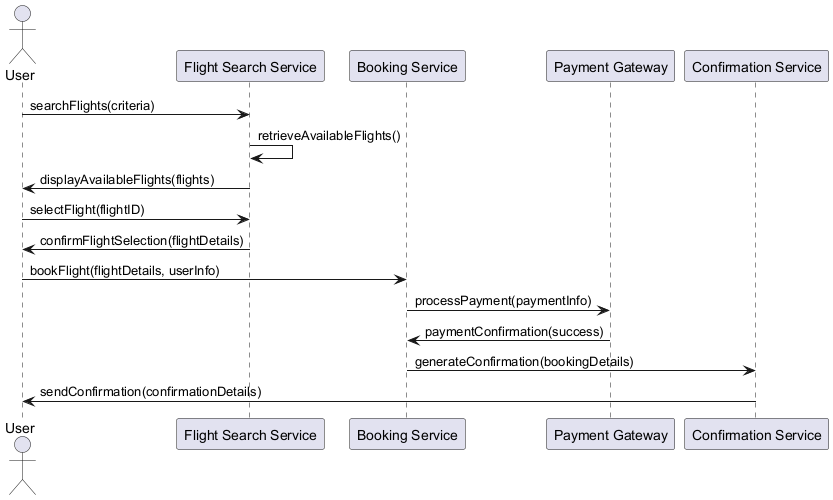

The diagram above was rendered by PlantUML. Its source (embedded in the PNG):
@startuml
actor User
participant "Flight Search Service" as FSS
participant "Booking Service" as BS
participant "Payment Gateway" as PG
participant "Confirmation Service" as CS

User -> FSS : searchFlights(criteria)
FSS -> FSS : retrieveAvailableFlights()
FSS -> User : displayAvailableFlights(flights)

User -> FSS : selectFlight(flightID)
FSS -> User : confirmFlightSelection(flightDetails)

User -> BS : bookFlight(flightDetails, userInfo)
BS -> PG : processPayment(paymentInfo)
PG -> BS : paymentConfirmation(success)
BS -> CS : generateConfirmation(bookingDetails)
CS -> User : sendConfirmation(confirmationDetails)

@enduml